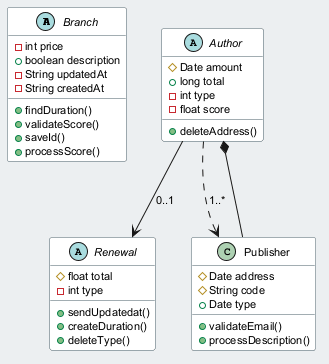

The diagram above was rendered by PlantUML. Its source (embedded in the PNG):
@startuml
skinparam backgroundColor #ECEFF1
skinparam classBackgroundColor #FFFFFF
skinparam classBorderColor #455A64
skinparam defaultFontSize 11
abstract class Branch {
  -int price
  +boolean description
  -String updatedAt
  -String createdAt
  +findDuration()
  +validateScore()
  +saveId()
  +processScore()
}
abstract class Renewal {
  #float total
  -int type
  +sendUpdatedat()
  +createDuration()
  +deleteType()
}
abstract class Author {
  #Date amount
  +long total
  -int type
  -float score
  +deleteAddress()
}
class Publisher {
  #Date address
  #String code
  +Date type
  +validateEmail()
  +processDescription()
}
Author --> Renewal : "0..1"
Publisher --* Author
Author ..> Publisher : "1..*"
@enduml